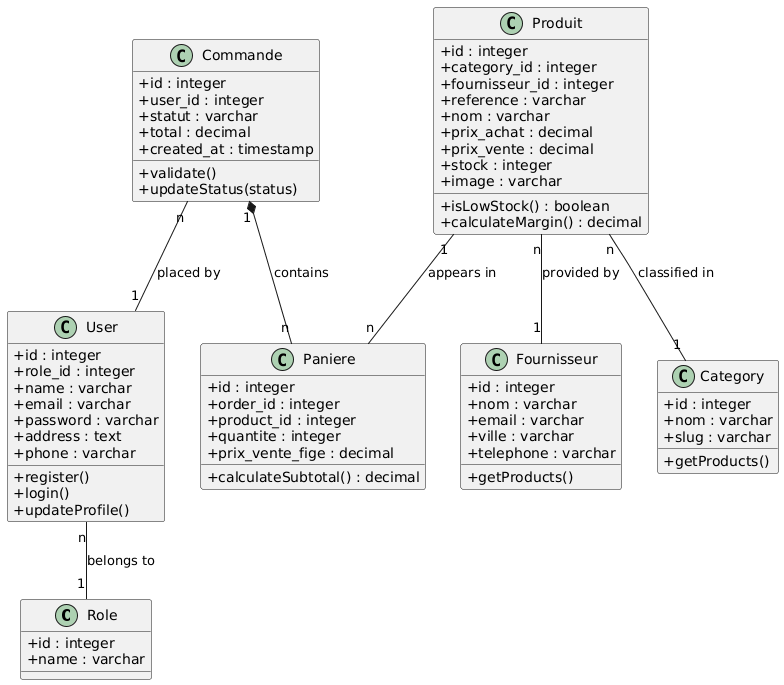

The diagram above was rendered by PlantUML. Its source (embedded in the PNG):
@startuml
skinparam classAttributeIconSize 0
skinparam theme plain
skinparam shadowing false

class Role {
    +id : integer
    +name : varchar
}

class User {
    +id : integer
    +role_id : integer
    +name : varchar
    +email : varchar
    +password : varchar
    +address : text
    +phone : varchar
    +register()
    +login()
    +updateProfile()
}

class Fournisseur {
    +id : integer
    +nom : varchar
    +email : varchar
    +ville : varchar
    +telephone : varchar
    +getProducts()
}

class Produit {
    +id : integer
    +category_id : integer
    +fournisseur_id : integer
    +reference : varchar
    +nom : varchar
    +prix_achat : decimal
    +prix_vente : decimal
    +stock : integer
    +image : varchar
    +isLowStock() : boolean
    +calculateMargin() : decimal
}

class Category {
    +id : integer
    +nom : varchar
    +slug : varchar
    +getProducts()
}

class Commande {
    +id : integer
    +user_id : integer
    +statut : varchar
    +total : decimal
    +created_at : timestamp
    +validate()
    +updateStatus(status)
}

class Paniere {
    +id : integer
    +order_id : integer
    +product_id : integer
    +quantite : integer
    +prix_vente_fige : decimal
    +calculateSubtotal() : decimal
}

' Relations basées sur votre ERD
User "n" -- "1" Role : belongs to
Commande "n" -- "1" User : placed by
Produit "n" -- "1" Category : classified in
Produit "n" -- "1" Fournisseur : provided by
Commande "1" *-- "n" Paniere : contains
Produit "1" -- "n" Paniere : appears in
@enduml